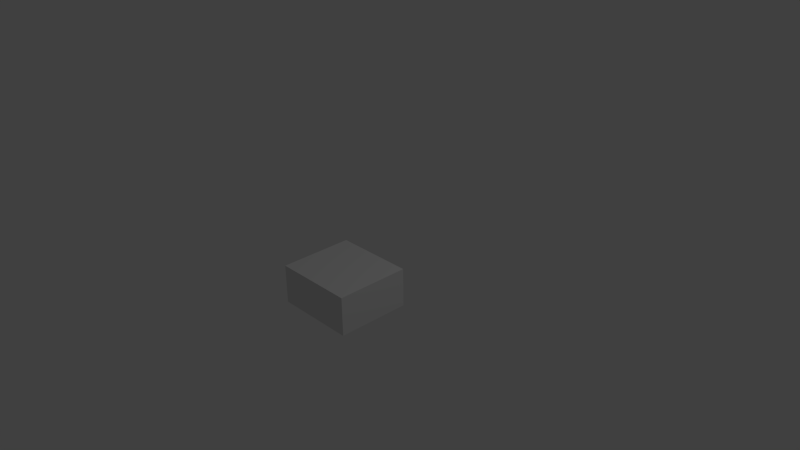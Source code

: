 # Source: BoardTile4.blend  (saved by Blender 2.66.1; exported with 4.5.12 LTS)
import bpy
from mathutils import Matrix  # noqa: F401  (used for matrix-valued properties, if any)

bpy.ops.wm.read_factory_settings(use_empty=True)
scene = bpy.context.scene
scene.name = 'Scene'

# ---- collections
col_collection_1 = bpy.data.collections.new('Collection 1'); scene.collection.children.link(col_collection_1)

# ---- world
world_world = bpy.data.worlds.new('World'); scene.world = world_world
world_world.color = (0.05088, 0.05088, 0.05088)
world_world.use_sun_shadow = False
world_world.sun_shadow_jitter_overblur = 0.0
world_world.cycles.sampling_method = 'MANUAL'
world_world.cycles.sample_map_resolution = 256

# ---- cameras
cam_camera = bpy.data.cameras.new('Camera')
cam_camera.clip_end = 100.0
cam_camera.lens = 35.0
cam_camera.sensor_width = 32.0
cam_camera.sensor_height = 18.0
cam_camera.ortho_scale = 7.314
cam_camera.dof.focus_distance = 0.0
cam_camera.dof.aperture_fstop = 128.0

# ---- lights
light_lamp = bpy.data.lights.new('Lamp', 'POINT')
light_lamp.transmission_factor = 0.0
light_lamp.cutoff_distance = 30.0
light_lamp.energy = 100.0
light_lamp.shadow_buffer_clip_start = 1.001
light_lamp.shadow_soft_size = 0.1
light_lamp.shadow_maximum_resolution = 0.006
light_lamp.use_absolute_resolution = True
light_lamp.cycles.use_multiple_importance_sampling = False

# ---- meshes
me_cube_003 = bpy.data.meshes.new('Cube.003')
me_cube_003.from_pydata([(-0.55, -1.0, -0.5), (-0.55, 0.0, -0.5), (0.55, 0.0, -0.5), (0.55, -1.0, -0.5), (-0.55, -1.0, 0.0), (-0.55, 0.0, 0.0), (0.55, 0.0, 0.0), (0.55, -1.0, 0.0), (-0.55, -1.0, -0.5278), (-0.55, 0.0, -0.5278), (0.55, 0.0, -0.5278), (0.55, -1.0, -0.5278)], [], [(4, 5, 1, 0), (5, 6, 2, 1), (6, 7, 3, 2), (7, 4, 0, 3), (2, 3, 11, 10), (7, 6, 5, 4), (8, 9, 10, 11), (0, 1, 9, 8), (1, 2, 10, 9), (3, 0, 8, 11)])
me_cube_003.use_remesh_preserve_volume = False
me_cube_003.use_remesh_preserve_attributes = False
me_cube_003.use_mirror_vertex_groups = False
me_cube_003.update()

# ---- objects
ob_cube = bpy.data.objects.new('Cube', me_cube_003)
ob_lamp = bpy.data.objects.new('Lamp', light_lamp)
ob_camera = bpy.data.objects.new('Camera', cam_camera)

# ---- transforms, parenting, visibility, modifiers, constraints
ob_cube.location = (0.0, 0.0, 0.0)
ob_cube.lineart.crease_threshold = 0.0
ob_lamp.location = (4.076, 1.005, 5.904)
ob_lamp.rotation_euler = (0.6503, 0.05522, 1.866)
ob_lamp.lock_rotations_4d = False
ob_lamp.empty_display_type = 'ARROWS'
ob_lamp.color = (0.0, 0.0, 0.0, 0.0)
ob_lamp.lineart.crease_threshold = 0.0
ob_camera.location = (7.481, -6.508, 5.344)
ob_camera.rotation_euler = (1.109, 0.01082, 0.8149)
ob_camera.lock_rotations_4d = False
ob_camera.empty_display_type = 'ARROWS'
ob_camera.color = (0.0, 0.0, 0.0, 0.0)
ob_camera.display_type = 'WIRE'
ob_camera.lineart.crease_threshold = 0.0

# ---- collection membership
col_collection_1.objects.link(ob_cube)
col_collection_1.objects.link(ob_lamp)
col_collection_1.objects.link(ob_camera)

# ---- scene / render settings (as saved in the file)
scene.camera = ob_camera
scene.frame_start = 1; scene.frame_end = 250; scene.frame_set(1)
scene.render.engine = 'BLENDER_EEVEE_NEXT'
scene.render.image_settings.color_mode = 'RGB'
scene.render.image_settings.compression = 90
scene.render.resolution_percentage = 50
scene.render.dither_intensity = 0.0
scene.render.bake_margin = 2
scene.cycles.use_denoising = False
scene.cycles.samples = 10
scene.cycles.sampling_pattern = 'TABULATED_SOBOL'
scene.cycles.light_sampling_threshold = 0.0
scene.cycles.use_adaptive_sampling = False
scene.cycles.use_light_tree = False
scene.cycles.blur_glossy = 0.0
scene.cycles.volume_bounces = 1
scene.cycles.pixel_filter_type = 'GAUSSIAN'
scene.cycles.sample_clamp_indirect = 0.0
scene.view_settings.view_transform = 'Standard'
bpy.context.view_layer.update()
